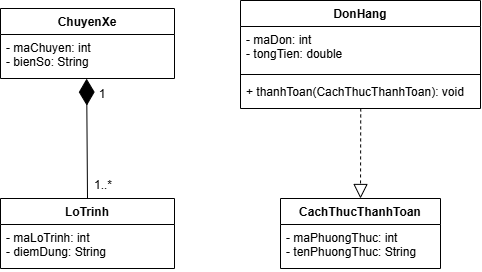

The diagram above was exported from draw.io. Its source (the exported page's mxGraphModel, read from the mxfile embedded in the PNG):
<mxGraphModel dx="1016" dy="645" grid="1" gridSize="10" guides="1" tooltips="1" connect="1" arrows="1" fold="1" page="1" pageScale="1" pageWidth="850" pageHeight="1100" math="0" shadow="0">
  <root>
    <mxCell id="0" />
    <mxCell id="1" parent="0" />
    <mxCell id="XJGNp76QmDC5m1FMyjj1-158" parent="1" style="swimlane;fontStyle=1;align=center;verticalAlign=top;childLayout=stackLayout;horizontal=1;startSize=26;horizontalStack=0;resizeParent=1;resizeParentMax=0;resizeLast=0;collapsible=1;marginBottom=0;whiteSpace=wrap;html=1;" value="LoTrinh" vertex="1">
      <mxGeometry height="70" width="174" x="320" y="360" as="geometry" />
    </mxCell>
    <mxCell id="XJGNp76QmDC5m1FMyjj1-159" parent="XJGNp76QmDC5m1FMyjj1-158" style="text;strokeColor=none;fillColor=none;align=left;verticalAlign=top;spacingLeft=4;spacingRight=4;overflow=hidden;rotatable=0;points=[[0,0.5],[1,0.5]];portConstraint=eastwest;whiteSpace=wrap;html=1;" value="- maLoTrinh: int&lt;div&gt;- diemDung: String&lt;/div&gt;&lt;div&gt;&lt;br&gt;&lt;/div&gt;" vertex="1">
      <mxGeometry height="44" width="174" y="26" as="geometry" />
    </mxCell>
    <mxCell id="XJGNp76QmDC5m1FMyjj1-177" parent="1" style="swimlane;fontStyle=1;align=center;verticalAlign=top;childLayout=stackLayout;horizontal=1;startSize=26;horizontalStack=0;resizeParent=1;resizeParentMax=0;resizeLast=0;collapsible=1;marginBottom=0;whiteSpace=wrap;html=1;" value="ChuyenXe" vertex="1">
      <mxGeometry height="70" width="174" x="320" y="170" as="geometry" />
    </mxCell>
    <mxCell id="XJGNp76QmDC5m1FMyjj1-178" parent="XJGNp76QmDC5m1FMyjj1-177" style="text;strokeColor=none;fillColor=none;align=left;verticalAlign=top;spacingLeft=4;spacingRight=4;overflow=hidden;rotatable=0;points=[[0,0.5],[1,0.5]];portConstraint=eastwest;whiteSpace=wrap;html=1;" value="- maChuyen: int&lt;div&gt;- bienSo: String&lt;/div&gt;&lt;div&gt;&lt;br&gt;&lt;/div&gt;" vertex="1">
      <mxGeometry height="44" width="174" y="26" as="geometry" />
    </mxCell>
    <mxCell id="XJGNp76QmDC5m1FMyjj1-179" edge="1" parent="1" source="XJGNp76QmDC5m1FMyjj1-158" style="endArrow=diamondThin;endFill=1;endSize=24;html=1;rounded=0;entryX=0.495;entryY=1.003;entryDx=0;entryDy=0;entryPerimeter=0;exitX=0.5;exitY=0;exitDx=0;exitDy=0;" target="XJGNp76QmDC5m1FMyjj1-178" value="">
      <mxGeometry relative="1" width="160" as="geometry">
        <mxPoint x="320" y="300" as="sourcePoint" />
        <mxPoint x="480" y="300" as="targetPoint" />
      </mxGeometry>
    </mxCell>
    <mxCell id="XJGNp76QmDC5m1FMyjj1-180" parent="1" style="text;html=1;whiteSpace=wrap;strokeColor=none;fillColor=none;align=center;verticalAlign=middle;rounded=0;" value="1" vertex="1">
      <mxGeometry height="30" width="60" x="392" y="241" as="geometry" />
    </mxCell>
    <mxCell id="XJGNp76QmDC5m1FMyjj1-181" parent="1" style="text;html=1;whiteSpace=wrap;strokeColor=none;fillColor=none;align=center;verticalAlign=middle;rounded=0;" value="1..*" vertex="1">
      <mxGeometry height="30" width="60" x="393" y="332" as="geometry" />
    </mxCell>
    <mxCell id="XJGNp76QmDC5m1FMyjj1-186" parent="1" style="swimlane;fontStyle=1;align=center;verticalAlign=top;childLayout=stackLayout;horizontal=1;startSize=26;horizontalStack=0;resizeParent=1;resizeParentMax=0;resizeLast=0;collapsible=1;marginBottom=0;whiteSpace=wrap;html=1;" value="DonHang" vertex="1">
      <mxGeometry height="108" width="240" x="560" y="162" as="geometry" />
    </mxCell>
    <mxCell id="XJGNp76QmDC5m1FMyjj1-187" parent="XJGNp76QmDC5m1FMyjj1-186" style="text;strokeColor=none;fillColor=none;align=left;verticalAlign=top;spacingLeft=4;spacingRight=4;overflow=hidden;rotatable=0;points=[[0,0.5],[1,0.5]];portConstraint=eastwest;whiteSpace=wrap;html=1;" value="- maDon: int&lt;div&gt;- tongTien: double&lt;/div&gt;" vertex="1">
      <mxGeometry height="44" width="240" y="26" as="geometry" />
    </mxCell>
    <mxCell id="XJGNp76QmDC5m1FMyjj1-188" parent="XJGNp76QmDC5m1FMyjj1-186" style="line;strokeWidth=1;fillColor=none;align=left;verticalAlign=middle;spacingTop=-1;spacingLeft=3;spacingRight=3;rotatable=0;labelPosition=right;points=[];portConstraint=eastwest;strokeColor=inherit;" value="" vertex="1">
      <mxGeometry height="8" width="240" y="70" as="geometry" />
    </mxCell>
    <mxCell id="XJGNp76QmDC5m1FMyjj1-189" parent="XJGNp76QmDC5m1FMyjj1-186" style="text;strokeColor=none;fillColor=none;align=left;verticalAlign=top;spacingLeft=4;spacingRight=4;overflow=hidden;rotatable=0;points=[[0,0.5],[1,0.5]];portConstraint=eastwest;whiteSpace=wrap;html=1;" value="+ thanhToan(&lt;span style=&quot;text-align: center;&quot;&gt;CachThucThanhToan&lt;/span&gt;): void" vertex="1">
      <mxGeometry height="30" width="240" y="78" as="geometry" />
    </mxCell>
    <mxCell id="XJGNp76QmDC5m1FMyjj1-190" parent="1" style="swimlane;fontStyle=1;align=center;verticalAlign=top;childLayout=stackLayout;horizontal=1;startSize=26;horizontalStack=0;resizeParent=1;resizeParentMax=0;resizeLast=0;collapsible=1;marginBottom=0;whiteSpace=wrap;html=1;" value="CachThucThanhToan       " vertex="1">
      <mxGeometry height="70" width="160" x="600" y="360" as="geometry" />
    </mxCell>
    <mxCell id="XJGNp76QmDC5m1FMyjj1-191" parent="XJGNp76QmDC5m1FMyjj1-190" style="text;strokeColor=none;fillColor=none;align=left;verticalAlign=top;spacingLeft=4;spacingRight=4;overflow=hidden;rotatable=0;points=[[0,0.5],[1,0.5]];portConstraint=eastwest;whiteSpace=wrap;html=1;" value="- maPhuongThuc: int&lt;div&gt;- tenPhuongThuc: String&lt;/div&gt;" vertex="1">
      <mxGeometry height="44" width="160" y="26" as="geometry" />
    </mxCell>
    <mxCell id="XJGNp76QmDC5m1FMyjj1-194" edge="1" parent="1" source="XJGNp76QmDC5m1FMyjj1-189" style="edgeStyle=none;html=1;endSize=12;endArrow=block;endFill=0;rounded=0;dashed=1;entryX=0.5;entryY=0;entryDx=0;entryDy=0;exitX=0.501;exitY=0.998;exitDx=0;exitDy=0;exitPerimeter=0;" target="XJGNp76QmDC5m1FMyjj1-190" value="">
      <mxGeometry relative="1" width="160" as="geometry">
        <mxPoint x="460" y="390" as="sourcePoint" />
        <mxPoint x="620" y="390" as="targetPoint" />
      </mxGeometry>
    </mxCell>
  </root>
</mxGraphModel>